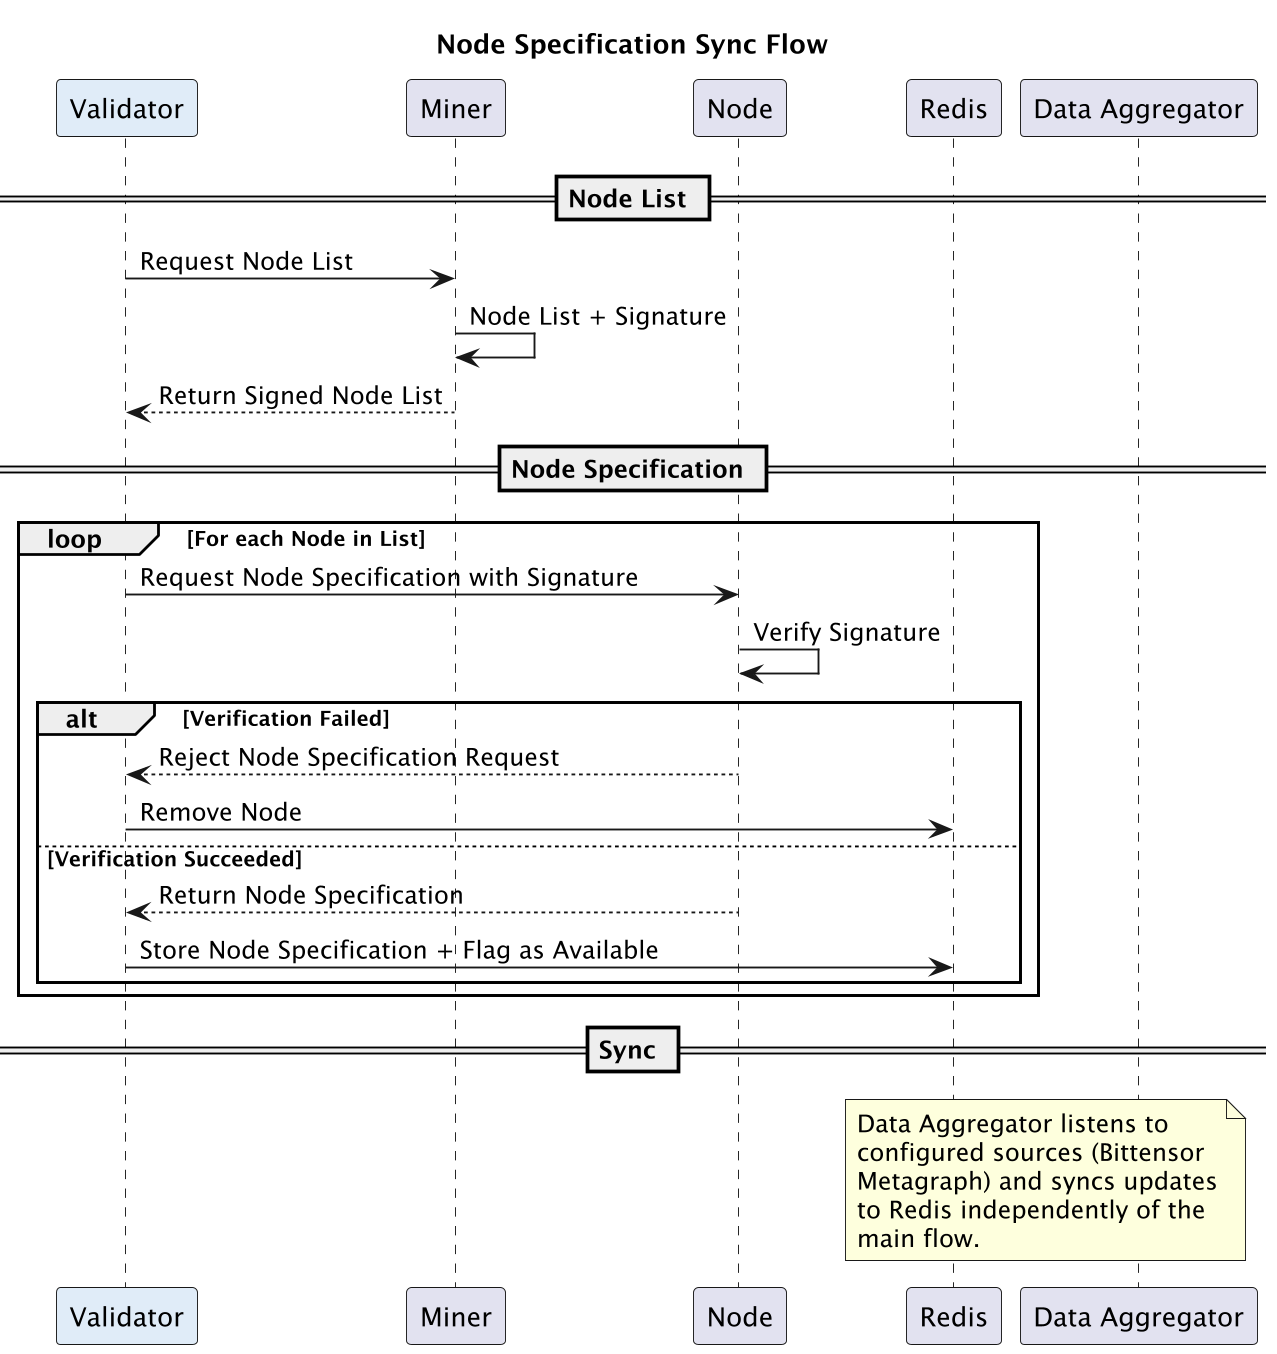

The diagram above was rendered by PlantUML. Its source (embedded in the PNG):
@startuml
title Node Specification Sync Flow
skinparam dpi 180
skinparam wrapWidth 200

participant "Validator" as VAL #E0ECF8
participant "Miner" as Miner
participant "Node" as Node
participant "Redis" as RV
participant "Data Aggregator" as DAN

== Node List ==
VAL -> Miner : Request Node List
Miner -> Miner : Node List + Signature
Miner --> VAL : Return Signed Node List

== Node Specification ==
loop For each Node in List
    VAL -> Node : Request Node Specification with Signature
    Node -> Node : Verify Signature
    alt Verification Failed
        Node --> VAL : Reject Node Specification Request
        VAL -> RV : Remove Node
    else Verification Succeeded
        Node --> VAL : Return Node Specification
        VAL -> RV : Store Node Specification + Flag as Available
    end
end loop

== Sync ==
note over DAN, RV
Data Aggregator listens to configured sources (Bittensor Metagraph) and syncs updates to Redis independently of the main flow.
end note
@enduml